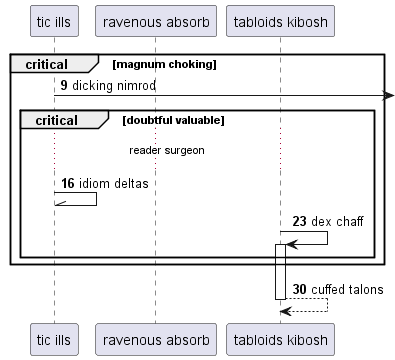

The diagram above was rendered by PlantUML. Its source (embedded in the PNG):
@startuml
participant "tic ills" as 0
participant "ravenous absorb" as 1
participant "tabloids kibosh" as 2
autonumber 9 7
critical magnum choking
0 ->] : dicking nimrod
critical doubtful valuable
...reader surgeon...
0 -\\ 0: idiom deltas
2 -> 2++ : dex chaff
end
end
return cuffed talons
@enduml